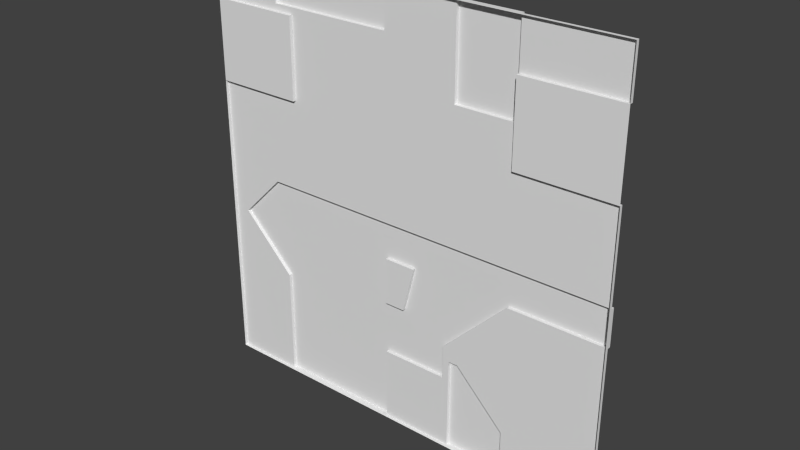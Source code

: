 # Source: reac2_1bmirror.blend  (saved by Blender 2.76.0; exported with 4.5.12 LTS)
import bpy
from mathutils import Matrix  # noqa: F401  (used for matrix-valued properties, if any)

bpy.ops.wm.read_factory_settings(use_empty=True)
scene = bpy.context.scene
scene.name = 'Scene'

# ---- collections
col_collection_1 = bpy.data.collections.new('Collection 1'); scene.collection.children.link(col_collection_1)

# ---- materials (node trees are filled in below, after node groups)
mat_reac2_1b = bpy.data.materials.new('reac2_1b')
mat_reac2_1b.alpha_threshold = 0.0
mat_reac2_1b.use_transparent_shadow = False
mat_reac2_1b.roughness = 0.5

# ---- material node trees

# ---- world
world_world = bpy.data.worlds.new('World'); scene.world = world_world
world_world.color = (0.05088, 0.05088, 0.05088)
world_world.use_sun_shadow = False
world_world.sun_shadow_jitter_overblur = 0.0
world_world.cycles.sampling_method = 'MANUAL'
world_world.cycles.sample_map_resolution = 256

# ---- meshes
me_reac2_1b = bpy.data.meshes.new('reac2_1b')
me_reac2_1b.from_pydata([(-1.28, -1.28, -1.28), (1.28, -1.28, -1.28), (-1.28, -1.28, 1.28), (1.28, -1.28, 1.28), (0.7, -1.24, -0.24), (0.34, -1.24, 0.76), (0.7, -1.24, 0.76), (0.7, -1.28, 0.76), (1.28, -1.24, -0.02015), (1.28, -1.24, -0.24), (-0.92, -1.24, -0.01992), (-1.19, -1.24, -0.29), (-0.86, -1.24, -0.62), (0.7, -1.24, 1.28), (-1.28, -1.28, 0.52), (-0.7401, -1.28, 0.52), (1.28, -1.28, 0.52), (0.7, -1.28, 0.52), (-0.86, -1.24, 1.04), (-0.86, -1.24, 1.28), (-0.09999, -1.24, 1.28), (-1.28, -1.28, 1.0), (-0.7401, -1.28, 1.0), (1.28, -1.28, 1.0), (-0.09999, -1.24, 1.04), (0.7, -1.28, 1.0), (-0.09999, -1.24, -1.28), (-0.86, -1.24, -1.28), (-1.28, -1.26, -1.28), (0.7, -1.26, -1.28), (1.28, -1.26, -1.28), (1.28, -1.26, 1.0), (1.28, -1.26, 1.28), (-0.86, -1.26, 1.28), (-1.28, -1.26, 1.28), (-0.86, -1.26, -1.28), (-0.09999, -1.26, -1.28), (0.34, -1.26, 1.28), (-0.09999, -1.26, 1.28), (-0.09999, -1.26, 1.04), (-0.86, -1.26, 1.04), (-1.19, -1.26, -0.29), (-0.86, -1.26, -0.62), (1.28, -1.26, -0.24), (-0.09999, -1.26, -0.24), (-0.92, -1.26, -0.01992), (-1.28, -1.26, 0.52), (1.28, -1.26, -0.02015), (-0.7401, -1.26, 0.52), (0.7, -1.26, 1.28), (0.7, -1.26, 1.0), (0.34, -1.26, 0.76), (0.7, -1.26, 0.76), (0.34, -1.26, -1.28), (0.7, -1.26, -0.24), (0.34, -1.26, -0.72), (0.7, -1.26, 0.52), (0.7, -1.26, -1.02), (0.4, -1.26, -0.72), (1.28, -1.26, 0.52), (-0.7401, -1.26, 1.0), (-1.28, -1.26, 1.0), (0.34, -1.24, -0.72), (0.34, -1.24, -1.28), (0.7, -1.24, -1.28), (0.7, -1.24, -1.02), (0.4, -1.24, -0.72), (-0.09999, -1.26, -0.84), (0.34, -1.24, 1.28), (0.3, -1.26, -0.84), (0.3, -1.26, -0.64), (0.09126, -1.26, -0.24), (-0.09999, -1.26, -0.52), (0.09126, -1.24, -0.24), (0.02061, -1.26, -0.52), (-0.09999, -1.24, -0.84), (-0.09999, -1.24, -0.52), (-0.09999, -1.24, -0.24), (0.3, -1.24, -0.84), (0.3, -1.24, -0.64), (0.02061, -1.24, -0.52)], [], [(43, 57, 54), (22, 60, 15), (66, 65, 63), (63, 62, 66), (55, 70, 58), (38, 2, 3), (25, 50, 23), (38, 20, 33), (56, 59, 47), (8, 73, 10), (8, 4, 73), (3, 49, 37), (41, 28, 46), (77, 76, 12), (6, 13, 50), (60, 61, 40), (79, 4, 54), (31, 32, 3), (16, 59, 56), (49, 50, 13), (64, 63, 65), (52, 50, 25), (26, 27, 75), (46, 28, 0), (72, 74, 76), (36, 67, 69), (7, 23, 16), (41, 42, 28), (48, 39, 51), (11, 10, 12), (17, 16, 56), (39, 37, 51), (16, 17, 7), (75, 12, 76), (60, 48, 15), (37, 38, 3), (51, 52, 56), (50, 31, 23), (18, 19, 24), (57, 58, 54), (47, 59, 16), (34, 61, 21), (41, 11, 42), (7, 52, 25), (77, 12, 10), (43, 9, 8), (45, 46, 48), (30, 29, 57), (1, 30, 43), (40, 39, 60), (61, 34, 40), (66, 62, 55), (68, 13, 6), (49, 13, 68), (34, 2, 33), (58, 66, 55), (2, 34, 21), (77, 73, 71), (22, 15, 14), (50, 52, 6), (21, 61, 22), (74, 80, 76), (68, 5, 51), (64, 65, 57), (11, 12, 42), (19, 20, 24), (60, 39, 48), (8, 9, 4), (29, 64, 57), (61, 60, 22), (12, 27, 35), (51, 45, 48), (43, 47, 16), (42, 35, 28), (76, 77, 44), (24, 39, 40), (55, 69, 70), (14, 46, 0), (5, 68, 6), (42, 12, 35), (56, 47, 45), (3, 32, 49), (34, 33, 40), (51, 56, 45), (70, 79, 54), (45, 41, 46), (10, 73, 77), (11, 41, 45), (31, 50, 49), (4, 9, 43), (23, 31, 3), (27, 12, 75), (65, 66, 58), (33, 2, 38), (37, 68, 51), (51, 5, 6), (70, 54, 58), (36, 1, 0), (24, 20, 38), (43, 8, 47), (72, 76, 44), (19, 18, 40), (62, 63, 53), (26, 75, 67), (49, 68, 37), (21, 22, 14), (18, 24, 40), (44, 77, 71), (16, 1, 43), (17, 56, 52), (39, 38, 37), (48, 46, 14), (55, 53, 69), (44, 71, 74), (4, 79, 73), (80, 79, 75), (30, 57, 43), (69, 78, 79), (73, 80, 74), (8, 10, 45), (53, 36, 69), (75, 78, 69), (7, 25, 23), (20, 19, 33), (10, 11, 45), (32, 31, 49), (54, 4, 43), (57, 65, 58), (52, 51, 6), (35, 27, 26), (0, 28, 35), (30, 1, 29), (63, 64, 29), (29, 1, 53), (0, 35, 36), (53, 63, 29), (35, 26, 36), (36, 53, 1), (39, 24, 38), (33, 19, 40), (55, 62, 53), (36, 26, 67), (7, 17, 52), (15, 48, 14), (72, 44, 74), (78, 75, 79), (80, 73, 79), (75, 76, 80), (70, 69, 79), (71, 73, 74), (47, 8, 45), (67, 75, 69)])
_uv = me_reac2_1b.uv_layers.new(name='UVMap')
_uv.uv.foreach_set('vector', [1.0, 0.4062, 0.7734, 0.1016, 0.7734, 0.4062, 0.3543, 0.8732, 0.3543, 0.8732, 0.3543, 0.7206, 0.6562, 0.2188, 0.7734, 0.1016, 0.6328, 0.0, 0.6328, 0.0, 0.6328, 0.2188, 0.6562, 0.2188, 0.6328, 0.2188, 0.6172, 0.25, 0.6562, 0.2188, 0.4609, 0.999, 0.0, 1.0, 1.0, 1.0, 0.8878, 0.8992, 0.8878, 0.8992, 0.9607, 0.8992, 0.4609, 0.999, 0.4609, 0.999, 0.1641, 1.0, 0.7734, 0.7031, 1.0, 0.7031, 1.0, 0.4921, 1.0, 0.4921, 0.5356, 0.4062, 0.1406, 0.4922, 1.0, 0.4921, 0.7734, 0.4062, 0.5356, 0.4062, 1.0, 1.0, 0.7734, 0.999, 0.6328, 1.0, 0.03514, 0.3867, 0.0, 0.0, 0.0, 0.7031, 0.4609, 0.4062, 0.4609, 0.2969, 0.1641, 0.2578, 0.7734, 0.7969, 0.7734, 1.0, 0.7734, 0.8906, 0.2109, 0.8906, 0.0, 0.8906, 0.1641, 0.9063, 0.6172, 0.25, 0.7734, 0.4062, 0.7734, 0.4062, 0.998, 0.8906, 0.998, 1.0, 0.998, 1.0, 1.0, 0.7031, 1.0, 0.7031, 0.7734, 0.7031, 0.7734, 1.0, 0.7734, 0.8906, 0.7734, 1.0, 0.7734, 0.0, 0.6328, 0.0, 0.7734, 0.1016, 0.8067, 0.9141, 0.8067, 0.9776, 0.8067, 0.9776, 0.4609, 0.0, 0.1641, 0.0, 0.4609, 0.1719, 0.0, 0.7031, 0.0, 0.0, 0.0, 0.0, 0.5146, 0.3427, 0.5146, 0.3323, 0.5146, 0.3427, 0.4609, 0.0, 0.4609, 0.1719, 0.6172, 0.1719, 0.7734, 0.7969, 1.0, 0.8906, 1.0, 0.7031, 0.03514, 0.3867, 0.1641, 0.2578, 0.0, 0.0, 0.2109, 0.7031, 0.4609, 0.9063, 0.6328, 0.7969, 0.03514, 0.3867, 0.1406, 0.4922, 0.1641, 0.2578, 0.7734, 0.7031, 1.0, 0.7031, 0.7734, 0.7031, 0.4609, 0.9063, 0.6328, 1.0, 0.6328, 0.7969, 1.0, 0.7031, 0.7734, 0.7031, 0.7734, 0.7969, 0.4609, 0.1719, 0.1641, 0.2578, 0.4609, 0.2969, 0.3543, 0.8732, 0.3543, 0.7206, 0.3543, 0.7206, 0.6328, 1.0, 0.4609, 0.999, 1.0, 1.0, 0.6328, 0.7969, 0.7734, 0.7969, 0.7734, 0.7031, 0.8878, 0.8992, 0.9607, 0.8992, 0.9607, 0.8992, 0.1641, 0.9063, 0.1641, 1.0, 0.4609, 0.9063, 0.7734, 0.1016, 0.6562, 0.2188, 0.7734, 0.4062, 0.998, 0.4921, 0.998, 0.7031, 0.998, 0.7031, 0.0, 1.0, 0.0, 0.8906, 0.0, 0.8906, 0.03514, 0.3867, 0.03514, 0.3867, 0.1641, 0.2578, 0.8067, 0.9141, 0.8067, 0.9141, 0.8067, 0.9776, 0.4609, 0.4062, 0.1641, 0.2578, 0.1406, 0.4922, 0.9961, 0.4062, 0.9961, 0.4062, 0.9961, 0.4921, 0.1406, 0.4922, 0.0, 0.7031, 0.2109, 0.7031, 1.0, 0.0, 0.7734, 0.0, 0.7734, 0.1016, 0.998, 0.0, 0.998, 0.0, 0.9961, 0.4062, 0.1641, 0.9063, 0.4609, 0.9063, 0.2109, 0.8906, 0.0, 0.8906, 0.0, 1.0, 0.1641, 0.9063, 0.6635, 0.2163, 0.6576, 0.2163, 0.6576, 0.2163, 0.6328, 1.0, 0.7734, 1.0, 0.7734, 0.7969, 0.7734, 0.999, 0.7734, 0.999, 0.6328, 0.999, 0.0, 1.0, 0.0, 1.0, 0.1641, 1.0, 0.6635, 0.2163, 0.6635, 0.2163, 0.6576, 0.2163, 0.0, 1.0, 0.0, 1.0, 0.0, 0.8906, 0.498, 0.3847, 0.5158, 0.3847, 0.5158, 0.3847, 0.2109, 0.8906, 0.2109, 0.7031, 0.0, 0.7031, 0.7734, 0.8906, 0.7734, 0.7969, 0.7734, 0.7969, 0.02353, 0.9512, 0.02353, 0.9512, 0.1395, 0.9512, 0.5146, 0.3323, 0.5146, 0.3323, 0.5146, 0.3427, 0.6328, 1.0, 0.6328, 0.7969, 0.6328, 0.7969, 0.7734, 0.0, 0.7734, 0.1016, 0.7734, 0.1016, 0.03514, 0.3867, 0.1641, 0.2578, 0.1641, 0.2578, 0.1641, 1.0, 0.4609, 1.0, 0.4609, 0.9063, 0.2109, 0.8906, 0.4609, 0.9063, 0.2109, 0.7031, 1.0, 0.4921, 1.0, 0.4062, 0.7734, 0.4062, 0.7734, 0.0, 0.7734, 0.0, 0.7734, 0.1016, 0.02353, 0.9512, 0.1395, 0.9512, 0.1395, 0.9512, 0.1641, 0.2578, 0.1641, 0.0, 0.1641, 0.0, 0.6328, 0.7969, 0.1406, 0.4922, 0.2109, 0.7031, 0.9961, 0.4062, 0.998, 0.4921, 0.998, 0.7031, 0.1641, 0.2578, 0.1641, 0.0, 0.0, 0.0, 0.4628, 0.3231, 0.4628, 0.3652, 0.4628, 0.3652, 0.4609, 0.9063, 0.4609, 0.9063, 0.1641, 0.9063, 0.6328, 0.2188, 0.6172, 0.1719, 0.6172, 0.25, 0.0, 0.7031, 0.0, 0.7031, 0.0, 0.0, 0.6328, 0.7969, 0.6328, 1.0, 0.7734, 0.7969, 0.1641, 0.2578, 0.1641, 0.2578, 0.1641, 0.0, 0.7734, 0.7031, 1.0, 0.4921, 0.1406, 0.4922, 1.0, 1.0, 1.0, 1.0, 0.7734, 0.999, 0.0, 1.0, 0.1641, 1.0, 0.1641, 0.9063, 0.6328, 0.7969, 0.7734, 0.7031, 0.1406, 0.4922, 0.6172, 0.25, 0.6172, 0.25, 0.7734, 0.4062, 0.1406, 0.4922, 0.03514, 0.3867, 0.0, 0.7031, 0.1406, 0.4922, 0.5356, 0.4062, 0.4609, 0.4062, 0.03514, 0.3867, 0.03514, 0.3867, 0.1406, 0.4922, 1.0, 0.8906, 0.7734, 0.8906, 0.7734, 1.0, 0.7734, 0.4062, 1.0, 0.4062, 1.0, 0.4062, 0.998, 0.8906, 0.998, 0.8906, 0.998, 1.0, 0.1641, 0.0, 0.1641, 0.2578, 0.4609, 0.1719, 0.7734, 0.1016, 0.6562, 0.2188, 0.6562, 0.2188, 0.1641, 1.0, 0.0, 1.0, 0.4609, 0.999, 0.6328, 1.0, 0.6328, 1.0, 0.6328, 0.7969, 0.6328, 0.7969, 0.6328, 0.7969, 0.7734, 0.7969, 0.6172, 0.25, 0.7734, 0.4062, 0.6562, 0.2188, 0.4609, 0.0, 1.0, 0.0, 0.0, 0.0, 0.4572, 0.9098, 0.4572, 0.9965, 0.4572, 0.9965, 0.9961, 0.4062, 0.9961, 0.4921, 0.998, 0.4921, 0.4628, 0.3231, 0.4628, 0.3231, 0.4628, 0.3652, 0.1641, 1.0, 0.1641, 0.9063, 0.1641, 0.9063, 0.6328, 0.2188, 0.6328, 0.0, 0.6328, 0.0, 0.4603, 0.0, 0.4603, 0.1719, 0.4603, 0.1719, 0.7734, 0.999, 0.6328, 0.999, 0.6328, 1.0, 0.0, 0.8906, 0.2109, 0.8906, 0.0, 0.7031, 0.1641, 0.9063, 0.4609, 0.9063, 0.1641, 0.9063, 0.498, 0.3847, 0.498, 0.3847, 0.5158, 0.3847, 0.998, 0.7031, 0.998, 0.0, 0.9961, 0.4062, 0.7734, 0.7031, 0.7734, 0.7031, 0.7734, 0.7969, 0.4609, 0.9063, 0.4609, 1.0, 0.6328, 1.0, 0.2109, 0.7031, 0.0, 0.7031, 0.0, 0.7031, 0.6328, 0.2188, 0.6328, 0.0, 0.6172, 0.1719, 0.4624, 0.4062, 0.5169, 0.4062, 0.4968, 0.2969, 0.7734, 0.4062, 0.6172, 0.25, 0.5356, 0.4062, 0.5081, 0.2969, 0.6172, 0.25, 0.4609, 0.1719, 1.0, 0.0, 0.7734, 0.1016, 1.0, 0.4062, 0.6172, 0.1719, 0.6172, 0.1719, 0.6172, 0.25, 0.5113, 0.3424, 0.5115, 0.3312, 0.5115, 0.3312, 1.0, 0.4921, 0.1406, 0.4908, 0.1406, 0.4908, 0.6328, 0.0, 0.4609, 0.0, 0.6172, 0.1719, 0.4609, 0.1719, 0.6172, 0.1719, 0.6172, 0.1719, 0.7734, 0.7969, 0.7734, 0.8906, 1.0, 0.8906, 0.4609, 0.999, 0.1641, 0.999, 0.1641, 1.0, 0.1406, 0.4922, 0.03514, 0.3867, 0.1406, 0.4922, 1.0, 1.0, 1.0, 0.8906, 0.7734, 1.0, 0.7734, 0.4062, 0.7734, 0.4062, 1.0, 0.4062, 0.7734, 0.1016, 0.7734, 0.1016, 0.6562, 0.2188, 0.7734, 0.7969, 0.6328, 0.7969, 0.7734, 0.7969, 0.1641, 0.0009766, 0.1641, 0.0009766, 0.4609, 0.0009766, 0.0, 0.0, 0.0, 0.0, 0.1641, 0.0009766, 1.0, 0.0, 1.0, 0.0, 0.7734, 0.0, 0.6328, 0.0009766, 0.7734, 0.0009766, 0.7734, 0.0, 0.7734, 0.0, 1.0, 0.0, 0.6328, 0.0009766, 0.0, 0.0, 0.1641, 0.0009766, 0.4609, 0.0, 0.6328, 0.0009766, 0.6328, 0.0009766, 0.7734, 0.0, 0.1641, 0.0009766, 0.4609, 0.0009766, 0.4609, 0.0, 0.4609, 0.0, 0.6328, 0.0009766, 1.0, 0.0, 0.4572, 0.9098, 0.4572, 0.9098, 0.4572, 0.9965, 0.1641, 1.0, 0.1641, 1.0, 0.1641, 0.9063, 0.6328, 0.2188, 0.6328, 0.2188, 0.6328, 0.0, 0.4603, 0.0, 0.4603, 0.0, 0.4603, 0.1719, 0.7734, 0.7969, 0.7734, 0.7031, 0.7734, 0.7969, 0.2109, 0.7031, 0.2109, 0.7031, 0.0, 0.7031, 0.4624, 0.2969, 0.4624, 0.4062, 0.4968, 0.2969, 0.6172, 0.1719, 0.4609, 0.1719, 0.6172, 0.25, 0.5081, 0.2969, 0.5356, 0.4062, 0.6172, 0.25, 0.4609, 0.1719, 0.4609, 0.2969, 0.5081, 0.2969, 0.6172, 0.25, 0.6172, 0.1719, 0.6172, 0.25, 0.5113, 0.3424, 0.5113, 0.3424, 0.5115, 0.3312, 1.0, 0.4921, 1.0, 0.4921, 0.1406, 0.4908, 0.4609, 0.1719, 0.4609, 0.1719, 0.6172, 0.1719])
me_reac2_1b.materials.append(mat_reac2_1b)
me_reac2_1b.use_remesh_preserve_volume = False
me_reac2_1b.use_remesh_preserve_attributes = False
me_reac2_1b.use_mirror_vertex_groups = False
me_reac2_1b.update()

# ---- objects
ob_reac2_1b_mesh = bpy.data.objects.new('reac2_1b_mesh', me_reac2_1b)

# ---- transforms, parenting, visibility, modifiers, constraints
ob_reac2_1b_mesh.location = (0.0, 0.0, 0.0)
ob_reac2_1b_mesh.lineart.crease_threshold = 0.0

# ---- collection membership
col_collection_1.objects.link(ob_reac2_1b_mesh)

# ---- scene / render settings (as saved in the file)
scene.frame_start = 1; scene.frame_end = 2; scene.frame_set(1)
scene.render.engine = 'BLENDER_EEVEE_NEXT'
scene.render.resolution_percentage = 50
scene.render.dither_intensity = 0.0
scene.cycles.use_denoising = False
scene.cycles.samples = 10
scene.cycles.sampling_pattern = 'TABULATED_SOBOL'
scene.cycles.light_sampling_threshold = 0.0
scene.cycles.use_adaptive_sampling = False
scene.cycles.use_light_tree = False
scene.cycles.blur_glossy = 0.0
scene.cycles.pixel_filter_type = 'GAUSSIAN'
scene.cycles.sample_clamp_indirect = 0.0
scene.view_settings.view_transform = 'Standard'
bpy.context.view_layer.update()

# ---- added for rendering (the .blend has no active camera and no usable light): camera, sun
cam_auto = bpy.data.cameras.new('AutoCamera')
cam_auto.lens = 50.0
cam_auto.sensor_width = 36.0
cam_auto.clip_end = 1000.0
ob_auto_camera = bpy.data.objects.new('AutoCamera', cam_auto)
scene.collection.objects.link(ob_auto_camera)
ob_auto_camera.location = (3.34987, -5.27985, 2.6799)
ob_auto_camera.rotation_euler = (1.09748, -7.21219e-08, 0.694738)
scene.camera = ob_auto_camera
light_auto_sun = bpy.data.lights.new('AutoSun', 'SUN')
light_auto_sun.energy = 3.0
light_auto_sun.angle = 0.0523599
ob_auto_sun = bpy.data.objects.new('AutoSun', light_auto_sun)
scene.collection.objects.link(ob_auto_sun)
ob_auto_sun.rotation_euler = (0.872665, 0.174533, 0.523599)
bpy.context.view_layer.update()
